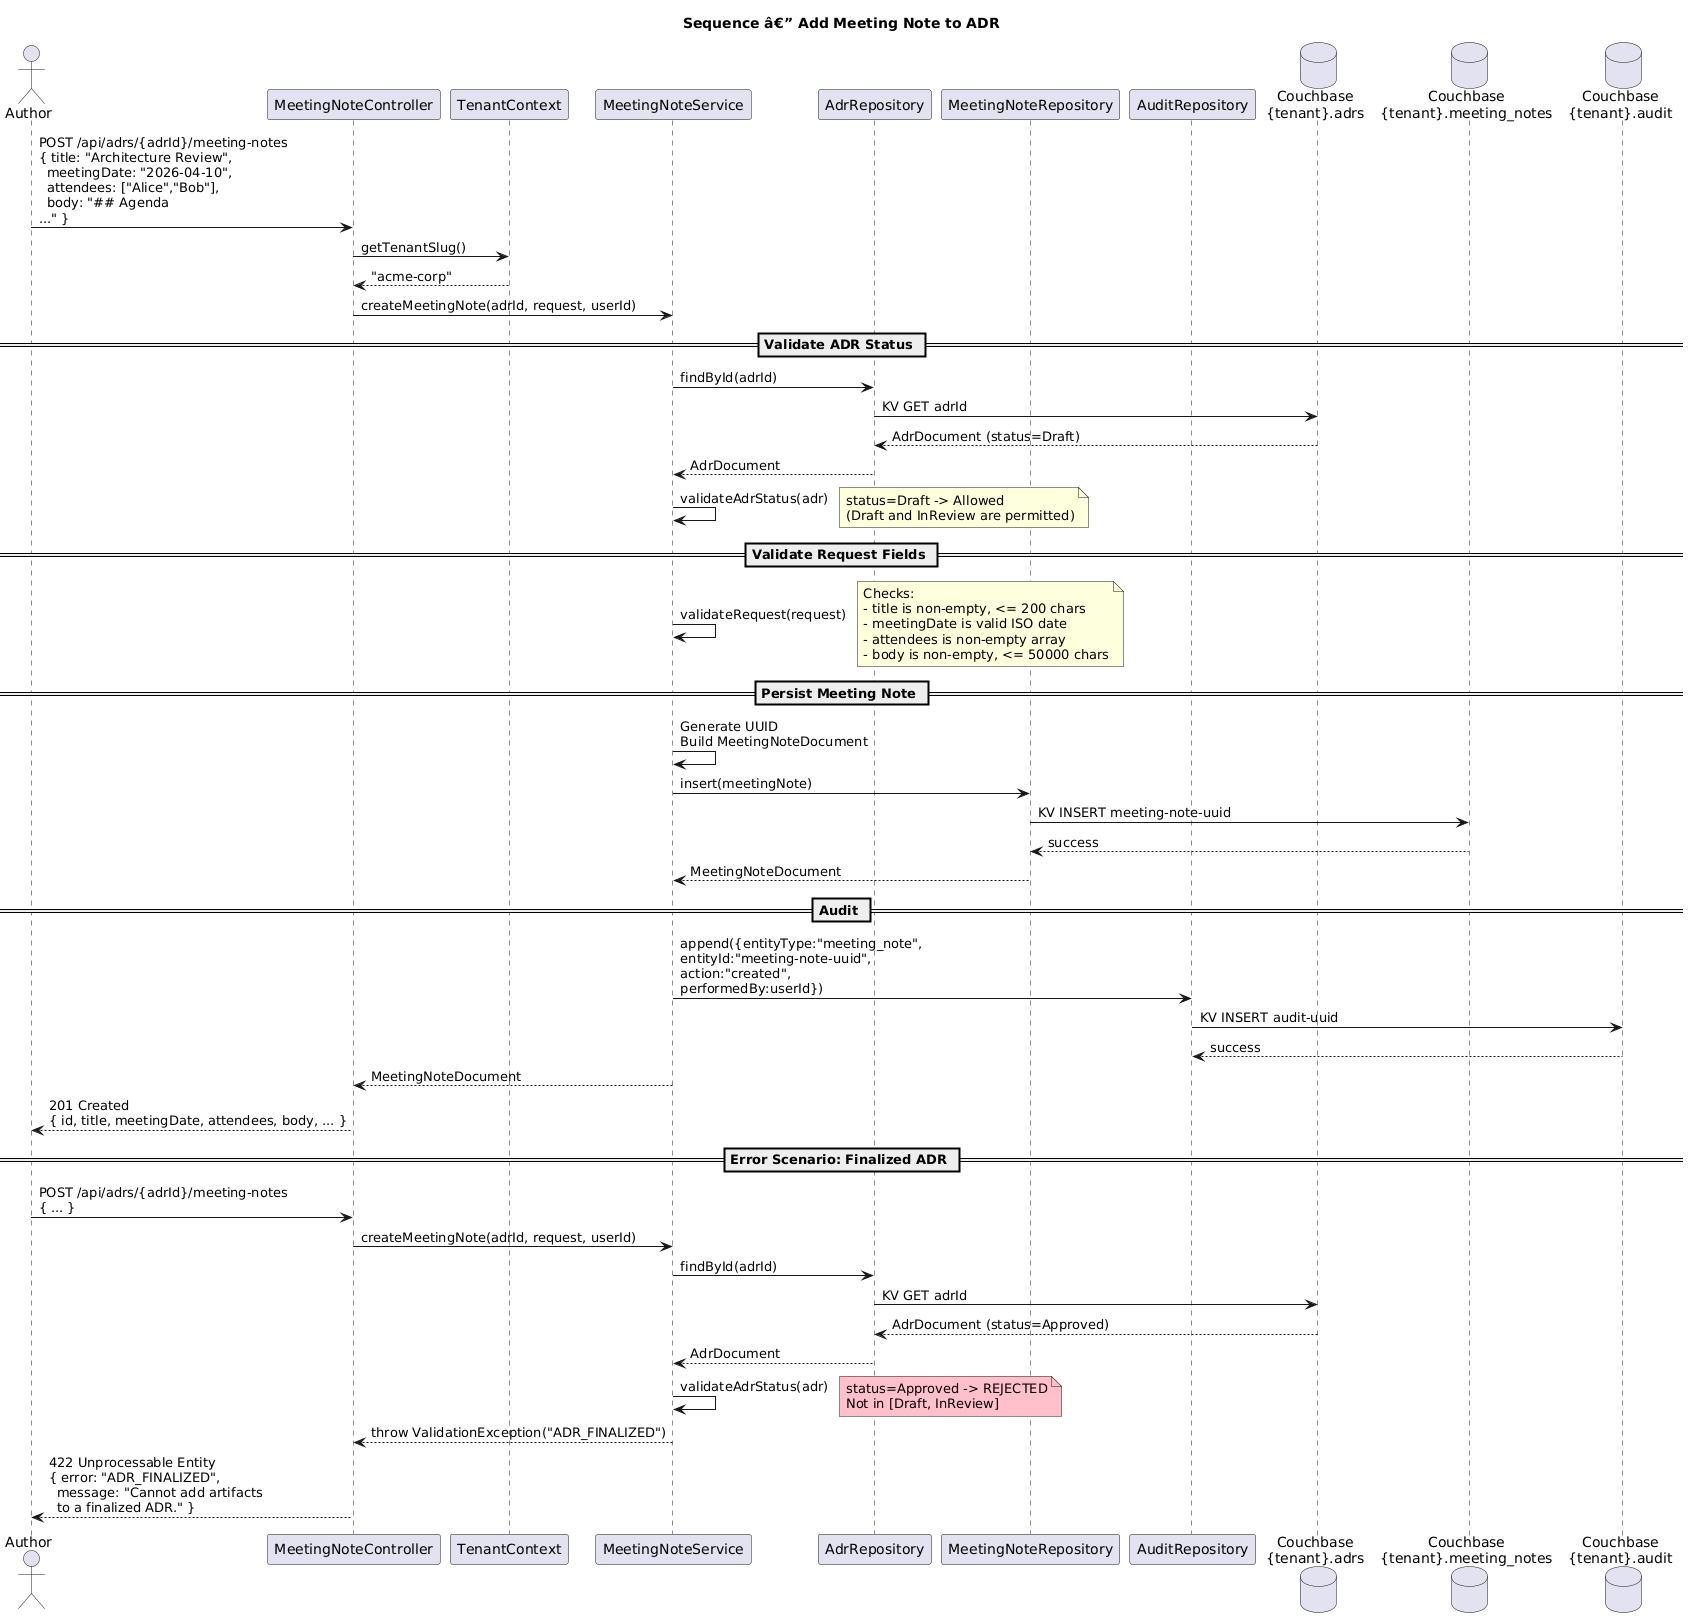

The diagram above was rendered by PlantUML. Its source (embedded in the PNG):
@startuml
title Sequence â€” Add Meeting Note to ADR

actor Author
participant "MeetingNoteController" as ctrl
participant "TenantContext" as tenant
participant "MeetingNoteService" as svc
participant "AdrRepository" as adrRepo
participant "MeetingNoteRepository" as mnRepo
participant "AuditRepository" as auditRepo
database "Couchbase\n{tenant}.adrs" as cb_adrs
database "Couchbase\n{tenant}.meeting_notes" as cb_mn
database "Couchbase\n{tenant}.audit" as cb_audit

Author -> ctrl : POST /api/adrs/{adrId}/meeting-notes\n{ title: "Architecture Review",\n  meetingDate: "2026-04-10",\n  attendees: ["Alice","Bob"],\n  body: "## Agenda\n..." }
ctrl -> tenant : getTenantSlug()
tenant --> ctrl : "acme-corp"
ctrl -> svc : createMeetingNote(adrId, request, userId)

== Validate ADR Status ==
svc -> adrRepo : findById(adrId)
adrRepo -> cb_adrs : KV GET adrId
cb_adrs --> adrRepo : AdrDocument (status=Draft)
adrRepo --> svc : AdrDocument

svc -> svc : validateAdrStatus(adr)
note right: status=Draft -> Allowed\n(Draft and InReview are permitted)

== Validate Request Fields ==
svc -> svc : validateRequest(request)
note right
  Checks:
  - title is non-empty, <= 200 chars
  - meetingDate is valid ISO date
  - attendees is non-empty array
  - body is non-empty, <= 50000 chars
end note

== Persist Meeting Note ==
svc -> svc : Generate UUID\nBuild MeetingNoteDocument
svc -> mnRepo : insert(meetingNote)
mnRepo -> cb_mn : KV INSERT meeting-note-uuid
cb_mn --> mnRepo : success
mnRepo --> svc : MeetingNoteDocument

== Audit ==
svc -> auditRepo : append({entityType:"meeting_note",\nentityId:"meeting-note-uuid",\naction:"created",\nperformedBy:userId})
auditRepo -> cb_audit : KV INSERT audit-uuid
cb_audit --> auditRepo : success

svc --> ctrl : MeetingNoteDocument
ctrl --> Author : 201 Created\n{ id, title, meetingDate, attendees, body, ... }

== Error Scenario: Finalized ADR ==

Author -> ctrl : POST /api/adrs/{adrId}/meeting-notes\n{ ... }
ctrl -> svc : createMeetingNote(adrId, request, userId)

svc -> adrRepo : findById(adrId)
adrRepo -> cb_adrs : KV GET adrId
cb_adrs --> adrRepo : AdrDocument (status=Approved)
adrRepo --> svc : AdrDocument

svc -> svc : validateAdrStatus(adr)
note right #Pink: status=Approved -> REJECTED\nNot in [Draft, InReview]

svc --> ctrl : throw ValidationException("ADR_FINALIZED")
ctrl --> Author : 422 Unprocessable Entity\n{ error: "ADR_FINALIZED",\n  message: "Cannot add artifacts\n  to a finalized ADR." }
@enduml